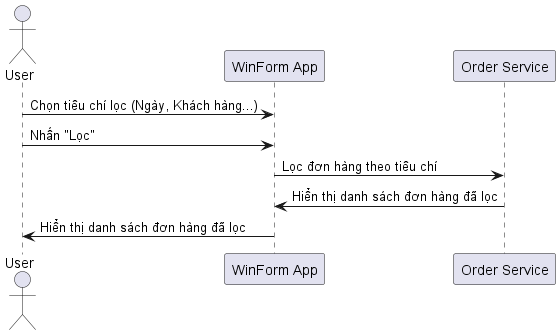

The diagram above was rendered by PlantUML. Its source (embedded in the PNG):
@startuml
actor User
participant "WinForm App" as App
participant "Order Service" as OrderService

User -> App: Chọn tiêu chí lọc (Ngày, Khách hàng...)
User -> App: Nhấn "Lọc"
App -> OrderService: Lọc đơn hàng theo tiêu chí
OrderService -> App: Hiển thị danh sách đơn hàng đã lọc
App -> User: Hiển thị danh sách đơn hàng đã lọc
@enduml